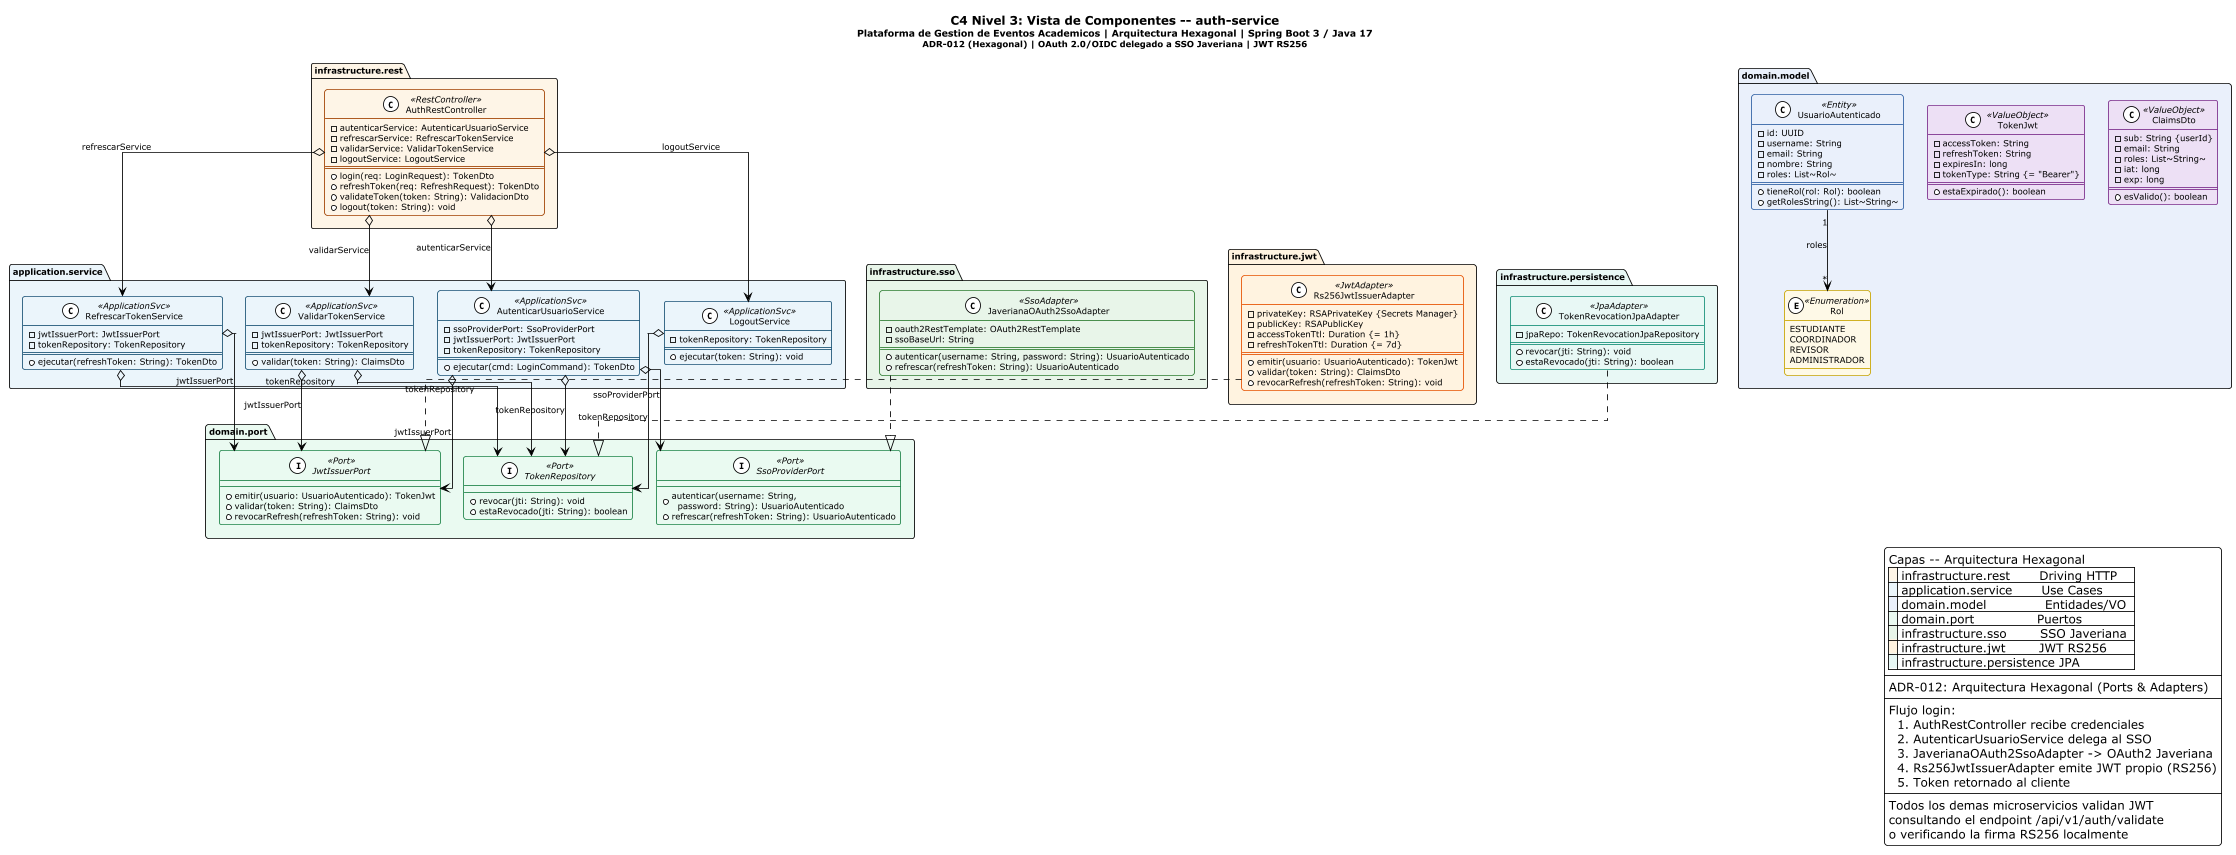

The diagram above was rendered by PlantUML. Its source (embedded in the PNG):
@startuml c4-3-auth-service
!theme plain
skinparam linetype ortho
skinparam nodesep 28
skinparam ranksep 42
skinparam defaultFontSize 10
skinparam shadowing false
skinparam roundcorner 6
scale 0.85

skinparam classBackgroundColor<<RestController>> #FEF5E7
skinparam classBorderColor<<RestController>> #A04000
skinparam classBackgroundColor<<ApplicationSvc>> #EBF5FB
skinparam classBorderColor<<ApplicationSvc>> #1A5276
skinparam classBackgroundColor<<Port>> #EAFAF1
skinparam classBorderColor<<Port>> #1E8449
skinparam classBackgroundColor<<JpaAdapter>> #E8F8F5
skinparam classBorderColor<<JpaAdapter>> #148F77
skinparam classBackgroundColor<<SsoAdapter>> #E8F5E9
skinparam classBorderColor<<SsoAdapter>> #2E7D32
skinparam classBackgroundColor<<JwtAdapter>> #FFF3E0
skinparam classBorderColor<<JwtAdapter>> #E65100
skinparam classBackgroundColor<<Entity>> #EAF0FB
skinparam classBorderColor<<Entity>> #2E5FA3
skinparam classBackgroundColor<<ValueObject>> #EDE0F5
skinparam classBorderColor<<ValueObject>> #7B2D8B
skinparam classBackgroundColor<<Enumeration>> #FEF9E7
skinparam classBorderColor<<Enumeration>> #C8A400

title
  <b><size:14>C4 Nivel 3: Vista de Componentes -- auth-service</size></b>
  <size:11>Plataforma de Gestion de Eventos Academicos | Arquitectura Hexagonal | Spring Boot 3 / Java 17</size>
  <size:10>ADR-012 (Hexagonal) | OAuth 2.0/OIDC delegado a SSO Javeriana | JWT RS256</size>
end title

package "infrastructure.rest" as pkg_rest #FEF5E7 {
  class "AuthRestController" as CTRL <<RestController>> {
    - autenticarService: AutenticarUsuarioService
    - refrescarService: RefrescarTokenService
    - validarService: ValidarTokenService
    - logoutService: LogoutService
    ==
    + login(req: LoginRequest): TokenDto
    ' @PostMapping /api/v1/auth/login
    + refreshToken(req: RefreshRequest): TokenDto
    ' @PostMapping /api/v1/auth/refresh
    + validateToken(token: String): ValidacionDto
    ' @PostMapping /api/v1/auth/validate
    + logout(token: String): void
    ' @PostMapping /api/v1/auth/logout
  }
}

package "application.service" as pkg_app #EBF5FB {
  class "AutenticarUsuarioService" as SVC_AUTH <<ApplicationSvc>> {
    - ssoProviderPort: SsoProviderPort
    - jwtIssuerPort: JwtIssuerPort
    - tokenRepository: TokenRepository
    ==
    + ejecutar(cmd: LoginCommand): TokenDto
    ' Delega credenciales al SSO Javeriana via OAuth2
    ' Recibe usuario autenticado -> emite JWT propio
  }
  class "RefrescarTokenService" as SVC_REFRESH <<ApplicationSvc>> {
    - jwtIssuerPort: JwtIssuerPort
    - tokenRepository: TokenRepository
    ==
    + ejecutar(refreshToken: String): TokenDto
    ' Valida refresh token -> emite nuevo access token
  }
  class "ValidarTokenService" as SVC_VALID <<ApplicationSvc>> {
    - jwtIssuerPort: JwtIssuerPort
    - tokenRepository: TokenRepository
    ==
    + validar(token: String): ClaimsDto
    ' Verifica firma RS256 + no revocado + no expirado
  }
  class "LogoutService" as SVC_LOGOUT <<ApplicationSvc>> {
    - tokenRepository: TokenRepository
    ==
    + ejecutar(token: String): void
    ' Agrega token a lista de revocados (blacklist)
  }
}

package "domain.model" as pkg_model #EAF0FB {
  class "UsuarioAutenticado" as Usuario <<Entity>> {
    - id: UUID
    - username: String
    - email: String
    - nombre: String
    - roles: List~Rol~
    ==
    + tieneRol(rol: Rol): boolean
    + getRolesString(): List~String~
  }
  class "TokenJwt" as Token <<ValueObject>> {
    - accessToken: String
    - refreshToken: String
    - expiresIn: long
    - tokenType: String {= "Bearer"}
    ==
    + estaExpirado(): boolean
  }
  class "ClaimsDto" as Claims <<ValueObject>> {
    - sub: String {userId}
    - email: String
    - roles: List~String~
    - iat: long
    - exp: long
    ==
    + esValido(): boolean
  }
  enum "Rol" as Rol <<Enumeration>> {
    ESTUDIANTE
    COORDINADOR
    REVISOR
    ADMINISTRADOR
  }
}

package "domain.port" as pkg_port #EAFAF1 {
  interface "SsoProviderPort" as ISso <<Port>> {
    + autenticar(username: String,\n  password: String): UsuarioAutenticado
    ' Delega a SSO Institucional Javeriana (OAuth2/OIDC)
    + refrescar(refreshToken: String): UsuarioAutenticado
  }
  interface "JwtIssuerPort" as IJwt <<Port>> {
    + emitir(usuario: UsuarioAutenticado): TokenJwt
    ' RS256 -- clave privada desde Secrets Manager
    + validar(token: String): ClaimsDto
    + revocarRefresh(refreshToken: String): void
  }
  interface "TokenRepository" as ITokenRepo <<Port>> {
    + revocar(jti: String): void
    + estaRevocado(jti: String): boolean
    ' Blacklist en PostgreSQL + cache en Redis
  }
}

package "infrastructure.sso" as pkg_sso #E8F5E9 {
  class "JaverianaOAuth2SsoAdapter" as SsoAdap <<SsoAdapter>> {
    - oauth2RestTemplate: OAuth2RestTemplate
    - ssoBaseUrl: String
    ==
    + autenticar(username: String, password: String): UsuarioAutenticado
    ' POST {ssoBaseUrl}/oauth2/token
    ' Content-Type: application/x-www-form-urlencoded
    ' grant_type=password | scope=openid profile
    + refrescar(refreshToken: String): UsuarioAutenticado
    ' grant_type=refresh_token
  }
}

package "infrastructure.jwt" as pkg_jwt #FFF3E0 {
  class "Rs256JwtIssuerAdapter" as JwtAdap <<JwtAdapter>> {
    - privateKey: RSAPrivateKey {Secrets Manager}
    - publicKey: RSAPublicKey
    - accessTokenTtl: Duration {= 1h}
    - refreshTokenTtl: Duration {= 7d}
    ==
    + emitir(usuario: UsuarioAutenticado): TokenJwt
    + validar(token: String): ClaimsDto
    + revocarRefresh(refreshToken: String): void
    ' JJWT library | RS256
  }
}

package "infrastructure.persistence" as pkg_pers #E8F8F5 {
  class "TokenRevocationJpaAdapter" as TokenJpa <<JpaAdapter>> {
    - jpaRepo: TokenRevocationJpaRepository
    ==
    + revocar(jti: String): void
    + estaRevocado(jti: String): boolean
    ' Tabla: revoked_tokens(jti, revoked_at, expires_at)
    ' Limpieza automatica de tokens expirados via @Scheduled
  }
}

' ── RELACIONES ───────────────────────────────────────────────
CTRL o--> SVC_AUTH    : autenticarService
CTRL o--> SVC_REFRESH : refrescarService
CTRL o--> SVC_VALID   : validarService
CTRL o--> SVC_LOGOUT  : logoutService

SVC_AUTH    o--> ISso      : ssoProviderPort
SVC_AUTH    o--> IJwt      : jwtIssuerPort
SVC_AUTH    o--> ITokenRepo : tokenRepository
SVC_REFRESH o--> IJwt      : jwtIssuerPort
SVC_REFRESH o--> ITokenRepo : tokenRepository
SVC_VALID   o--> IJwt      : jwtIssuerPort
SVC_VALID   o--> ITokenRepo : tokenRepository
SVC_LOGOUT  o--> ITokenRepo : tokenRepository

Usuario "1" --> "*" Rol : roles

SsoAdap  ..|> ISso
JwtAdap  ..|> IJwt
TokenJpa ..|> ITokenRepo

' ── LEYENDA ──────────────────────────────────────────────────
legend right
  Capas -- Arquitectura Hexagonal
  |<back:#FEF5E7>  </back>| infrastructure.rest       Driving HTTP  |
  |<back:#EBF5FB>  </back>| application.service       Use Cases     |
  |<back:#EAF0FB>  </back>| domain.model              Entidades/VO  |
  |<back:#EAFAF1>  </back>| domain.port               Puertos       |
  |<back:#E8F5E9>  </back>| infrastructure.sso        SSO Javeriana |
  |<back:#FFF3E0>  </back>| infrastructure.jwt        JWT RS256     |
  |<back:#E8F8F5>  </back>| infrastructure.persistence JPA          |
  ----
  ADR-012: Arquitectura Hexagonal (Ports & Adapters)
  ----
  Flujo login:
    1. AuthRestController recibe credenciales
    2. AutenticarUsuarioService delega al SSO
    3. JaverianaOAuth2SsoAdapter -> OAuth2 Javeriana
    4. Rs256JwtIssuerAdapter emite JWT propio (RS256)
    5. Token retornado al cliente
  ----
  Todos los demas microservicios validan JWT
  consultando el endpoint /api/v1/auth/validate
  o verificando la firma RS256 localmente
end legend

@enduml